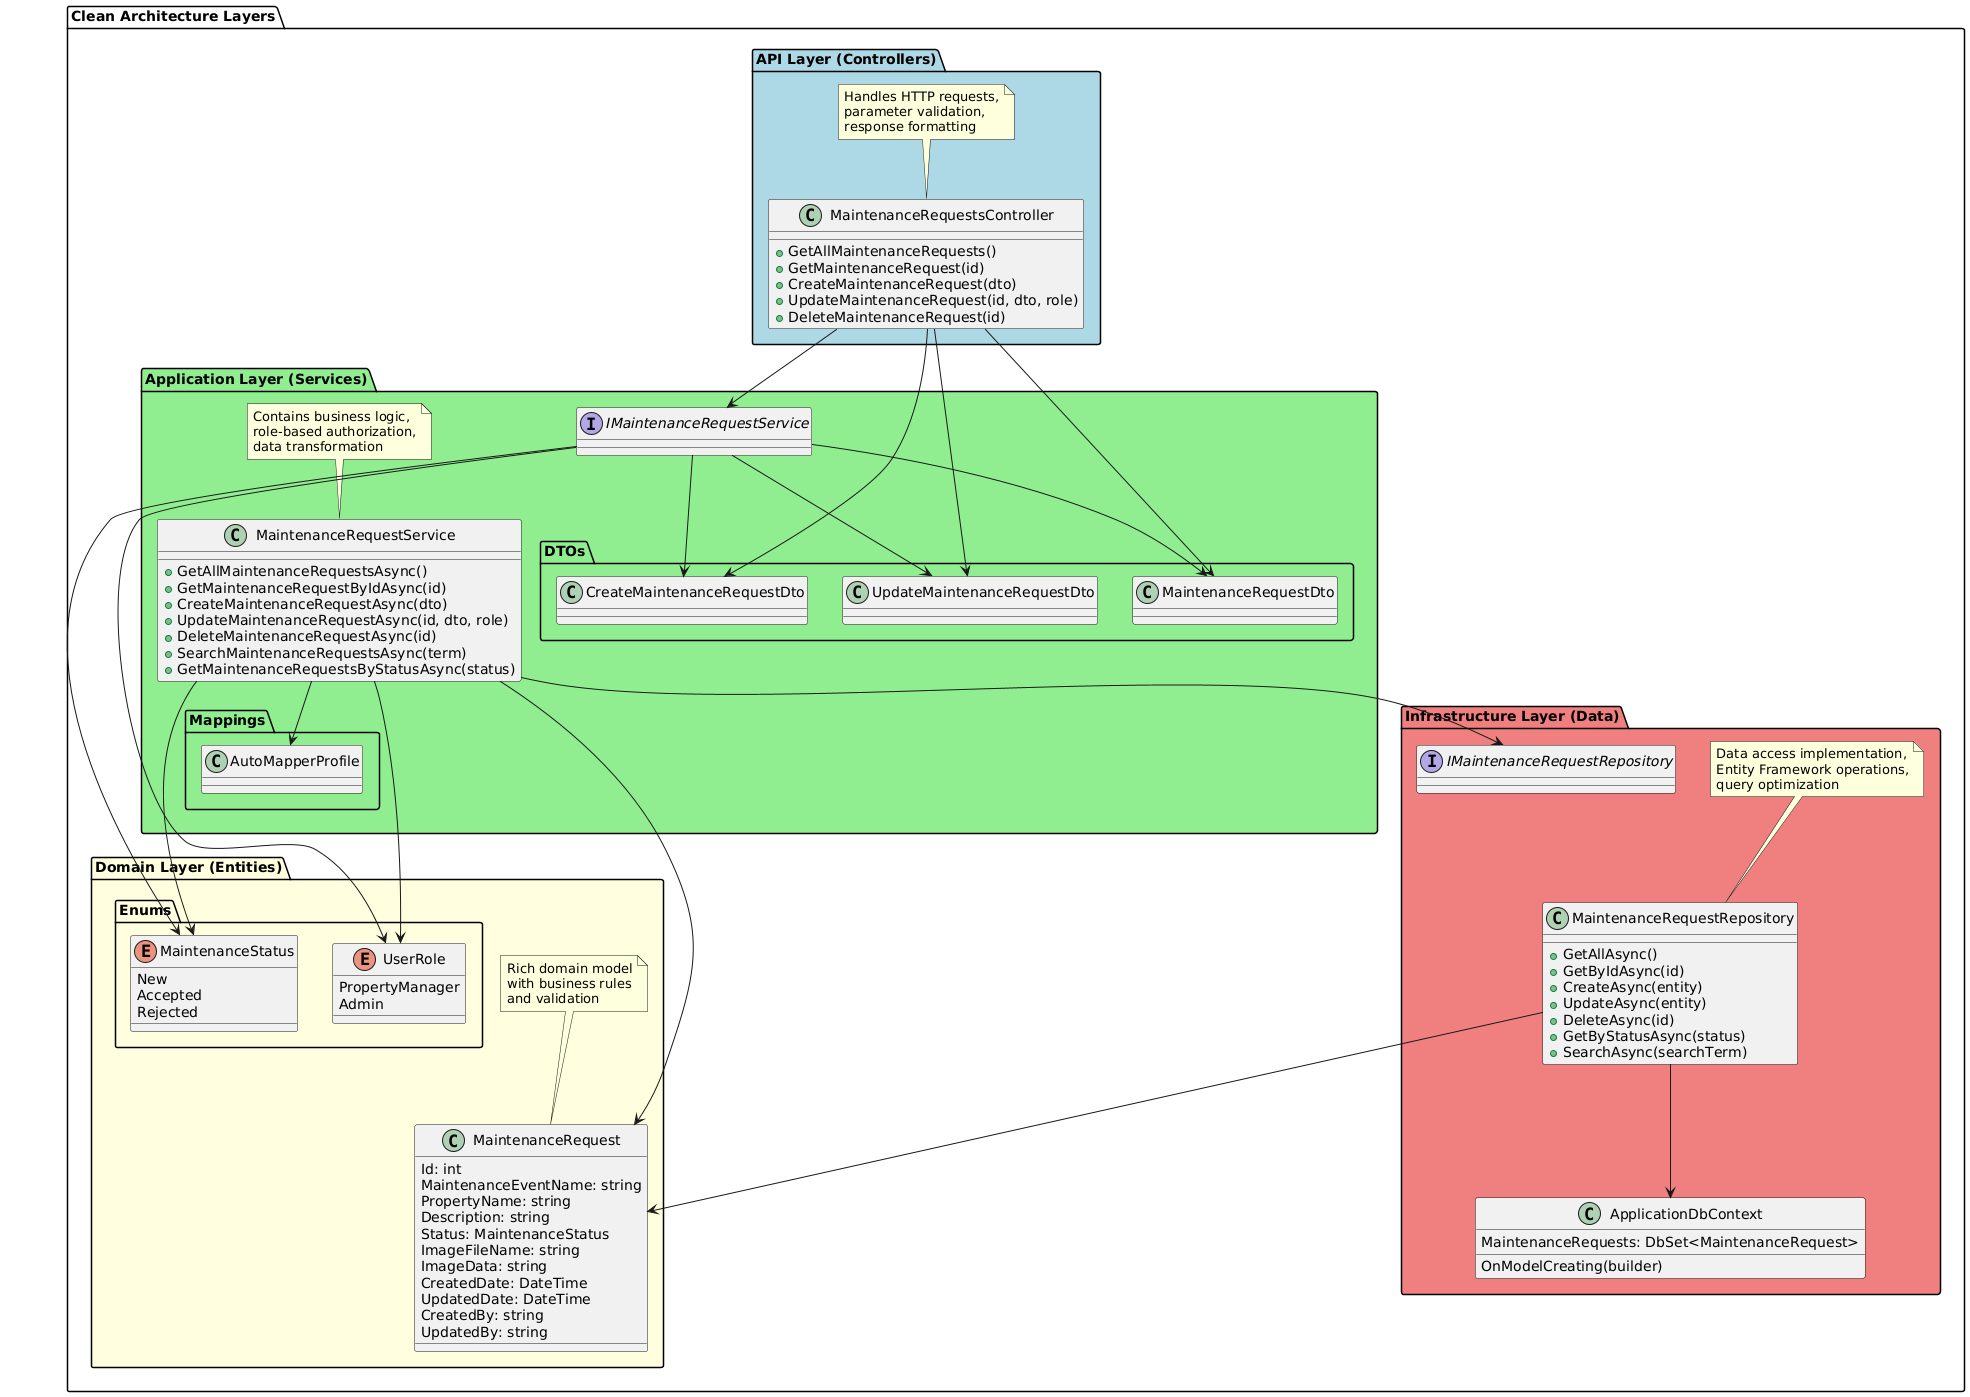

The diagram above was rendered by PlantUML. Its source (embedded in the PNG):
@startuml
!define RECTANGLE class

package "Clean Architecture Layers" {

  package "API Layer (Controllers)" #LightBlue {
    RECTANGLE MaintenanceRequestsController {
      +GetAllMaintenanceRequests()
      +GetMaintenanceRequest(id)
      +CreateMaintenanceRequest(dto)
      +UpdateMaintenanceRequest(id, dto, role)
      +DeleteMaintenanceRequest(id)
    }
    note top of MaintenanceRequestsController: Handles HTTP requests,\nparameter validation,\nresponse formatting
  }

  package "Application Layer (Services)" #LightGreen {
    interface IMaintenanceRequestService
    RECTANGLE MaintenanceRequestService {
      +GetAllMaintenanceRequestsAsync()
      +GetMaintenanceRequestByIdAsync(id)
      +CreateMaintenanceRequestAsync(dto)
      +UpdateMaintenanceRequestAsync(id, dto, role)
      +DeleteMaintenanceRequestAsync(id)
      +SearchMaintenanceRequestsAsync(term)
      +GetMaintenanceRequestsByStatusAsync(status)
    }
    note top of MaintenanceRequestService: Contains business logic,\nrole-based authorization,\ndata transformation

    package "DTOs" {
      RECTANGLE CreateMaintenanceRequestDto
      RECTANGLE UpdateMaintenanceRequestDto
      RECTANGLE MaintenanceRequestDto
    }

    package "Mappings" {
      RECTANGLE AutoMapperProfile
    }
  }

  package "Domain Layer (Entities)" #LightYellow {
    RECTANGLE MaintenanceRequest {
      Id: int
      MaintenanceEventName: string
      PropertyName: string
      Description: string
      Status: MaintenanceStatus
      ImageFileName: string
      ImageData: string
      CreatedDate: DateTime
      UpdatedDate: DateTime
      CreatedBy: string
      UpdatedBy: string
    }
    note top of MaintenanceRequest: Rich domain model\nwith business rules\nand validation

    package "Enums" {
      enum MaintenanceStatus {
        New
        Accepted
        Rejected
      }
      enum UserRole {
        PropertyManager
        Admin
      }
    }
  }

  package "Infrastructure Layer (Data)" #LightCoral {
    interface IMaintenanceRequestRepository
    RECTANGLE MaintenanceRequestRepository {
      +GetAllAsync()
      +GetByIdAsync(id)
      +CreateAsync(entity)
      +UpdateAsync(entity)
      +DeleteAsync(id)
      +GetByStatusAsync(status)
      +SearchAsync(searchTerm)
    }
    note top of MaintenanceRequestRepository: Data access implementation,\nEntity Framework operations,\nquery optimization

    RECTANGLE ApplicationDbContext {
      MaintenanceRequests: DbSet<MaintenanceRequest>
      OnModelCreating(builder)
    }
  }
}

' Dependencies (pointing inward - Dependency Rule)
MaintenanceRequestsController --> IMaintenanceRequestService
MaintenanceRequestsController --> CreateMaintenanceRequestDto
MaintenanceRequestsController --> UpdateMaintenanceRequestDto
MaintenanceRequestsController --> MaintenanceRequestDto

MaintenanceRequestService --> IMaintenanceRequestRepository
MaintenanceRequestService --> MaintenanceRequest
MaintenanceRequestService --> MaintenanceStatus
MaintenanceRequestService --> UserRole
MaintenanceRequestService --> AutoMapperProfile

MaintenanceRequestRepository --> ApplicationDbContext
MaintenanceRequestRepository --> MaintenanceRequest

IMaintenanceRequestService --> CreateMaintenanceRequestDto
IMaintenanceRequestService --> UpdateMaintenanceRequestDto
IMaintenanceRequestService --> MaintenanceRequestDto
IMaintenanceRequestService --> MaintenanceStatus
IMaintenanceRequestService --> UserRole
@enduml